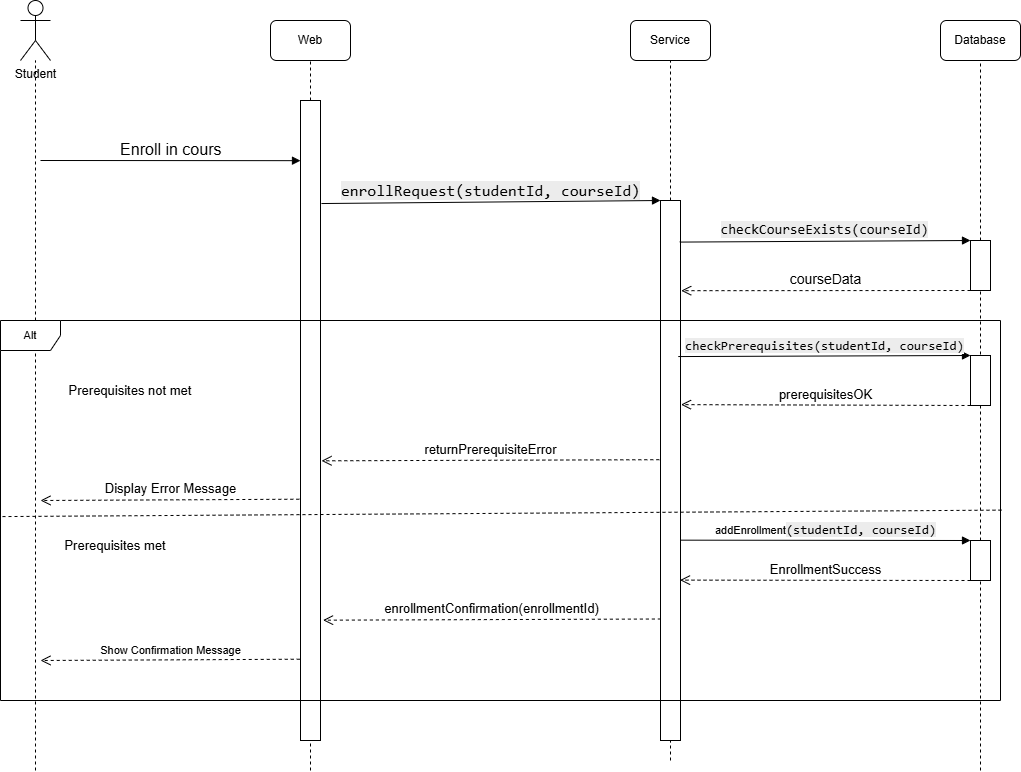

The diagram above was exported from draw.io. Its source (the exported page's mxGraphModel, read from the mxfile embedded in the PNG):
<mxGraphModel dx="1591" dy="877" grid="1" gridSize="10" guides="1" tooltips="1" connect="1" arrows="1" fold="1" page="1" pageScale="1" pageWidth="1100" pageHeight="850" math="0" shadow="0">
  <root>
    <mxCell id="0" />
    <mxCell id="1" parent="0" />
    <mxCell id="8zQfBW9iVZEoiBxNEP2_-1" value="Student" style="shape=umlActor;verticalLabelPosition=bottom;verticalAlign=top;html=1;outlineConnect=0;horizontal=1;" vertex="1" parent="1">
      <mxGeometry x="50" y="20" width="30" height="60" as="geometry" />
    </mxCell>
    <mxCell id="8zQfBW9iVZEoiBxNEP2_-2" value="Web" style="rounded=1;whiteSpace=wrap;html=1;" vertex="1" parent="1">
      <mxGeometry x="300" y="40" width="80" height="40" as="geometry" />
    </mxCell>
    <mxCell id="8zQfBW9iVZEoiBxNEP2_-3" value="Service" style="rounded=1;whiteSpace=wrap;html=1;" vertex="1" parent="1">
      <mxGeometry x="660" y="40" width="80" height="40" as="geometry" />
    </mxCell>
    <mxCell id="8zQfBW9iVZEoiBxNEP2_-4" value="Database" style="rounded=1;whiteSpace=wrap;html=1;" vertex="1" parent="1">
      <mxGeometry x="970" y="40" width="80" height="40" as="geometry" />
    </mxCell>
    <mxCell id="8zQfBW9iVZEoiBxNEP2_-6" value="" style="endArrow=none;dashed=1;html=1;rounded=0;" edge="1" parent="1" target="8zQfBW9iVZEoiBxNEP2_-1">
      <mxGeometry width="50" height="50" relative="1" as="geometry">
        <mxPoint x="65" y="790" as="sourcePoint" />
        <mxPoint x="570" y="240" as="targetPoint" />
      </mxGeometry>
    </mxCell>
    <mxCell id="8zQfBW9iVZEoiBxNEP2_-7" value="" style="endArrow=none;dashed=1;html=1;rounded=0;entryX=0.5;entryY=1;entryDx=0;entryDy=0;" edge="1" parent="1" source="8zQfBW9iVZEoiBxNEP2_-10" target="8zQfBW9iVZEoiBxNEP2_-2">
      <mxGeometry width="50" height="50" relative="1" as="geometry">
        <mxPoint x="340" y="790" as="sourcePoint" />
        <mxPoint x="580" y="400" as="targetPoint" />
      </mxGeometry>
    </mxCell>
    <mxCell id="8zQfBW9iVZEoiBxNEP2_-8" value="" style="endArrow=none;dashed=1;html=1;rounded=0;entryX=0.5;entryY=1;entryDx=0;entryDy=0;" edge="1" parent="1" source="8zQfBW9iVZEoiBxNEP2_-13" target="8zQfBW9iVZEoiBxNEP2_-3">
      <mxGeometry width="50" height="50" relative="1" as="geometry">
        <mxPoint x="700" y="780" as="sourcePoint" />
        <mxPoint x="710" y="100" as="targetPoint" />
      </mxGeometry>
    </mxCell>
    <mxCell id="8zQfBW9iVZEoiBxNEP2_-9" value="" style="endArrow=none;dashed=1;html=1;rounded=0;entryX=0.5;entryY=1;entryDx=0;entryDy=0;" edge="1" parent="1" source="8zQfBW9iVZEoiBxNEP2_-15" target="8zQfBW9iVZEoiBxNEP2_-4">
      <mxGeometry width="50" height="50" relative="1" as="geometry">
        <mxPoint x="1010" y="790" as="sourcePoint" />
        <mxPoint x="580" y="400" as="targetPoint" />
      </mxGeometry>
    </mxCell>
    <mxCell id="8zQfBW9iVZEoiBxNEP2_-11" value="" style="endArrow=none;dashed=1;html=1;rounded=0;entryX=0.5;entryY=1;entryDx=0;entryDy=0;" edge="1" parent="1" target="8zQfBW9iVZEoiBxNEP2_-10">
      <mxGeometry width="50" height="50" relative="1" as="geometry">
        <mxPoint x="340" y="790" as="sourcePoint" />
        <mxPoint x="340" y="80" as="targetPoint" />
      </mxGeometry>
    </mxCell>
    <mxCell id="8zQfBW9iVZEoiBxNEP2_-10" value="" style="rounded=0;whiteSpace=wrap;html=1;" vertex="1" parent="1">
      <mxGeometry x="330" y="120" width="20" height="640" as="geometry" />
    </mxCell>
    <mxCell id="8zQfBW9iVZEoiBxNEP2_-14" value="" style="endArrow=none;dashed=1;html=1;rounded=0;entryX=0.5;entryY=1;entryDx=0;entryDy=0;" edge="1" parent="1" target="8zQfBW9iVZEoiBxNEP2_-13">
      <mxGeometry width="50" height="50" relative="1" as="geometry">
        <mxPoint x="700" y="780" as="sourcePoint" />
        <mxPoint x="700" y="80" as="targetPoint" />
      </mxGeometry>
    </mxCell>
    <mxCell id="8zQfBW9iVZEoiBxNEP2_-13" value="" style="rounded=0;whiteSpace=wrap;html=1;" vertex="1" parent="1">
      <mxGeometry x="690" y="220" width="20" height="540" as="geometry" />
    </mxCell>
    <mxCell id="8zQfBW9iVZEoiBxNEP2_-16" value="" style="endArrow=none;dashed=1;html=1;rounded=0;entryX=0.5;entryY=1;entryDx=0;entryDy=0;" edge="1" parent="1" source="8zQfBW9iVZEoiBxNEP2_-43" target="8zQfBW9iVZEoiBxNEP2_-15">
      <mxGeometry width="50" height="50" relative="1" as="geometry">
        <mxPoint x="1010" y="790" as="sourcePoint" />
        <mxPoint x="1010" y="80" as="targetPoint" />
      </mxGeometry>
    </mxCell>
    <mxCell id="8zQfBW9iVZEoiBxNEP2_-15" value="" style="rounded=0;whiteSpace=wrap;html=1;" vertex="1" parent="1">
      <mxGeometry x="1000" y="260" width="20" height="50" as="geometry" />
    </mxCell>
    <mxCell id="8zQfBW9iVZEoiBxNEP2_-30" value="" style="rounded=0;whiteSpace=wrap;html=1;" vertex="1" parent="1">
      <mxGeometry x="1000" y="375" width="20" height="50" as="geometry" />
    </mxCell>
    <mxCell id="8zQfBW9iVZEoiBxNEP2_-32" value="&lt;font style=&quot;font-size: 14px;&quot;&gt;courseData&lt;/font&gt;" style="html=1;verticalAlign=bottom;endArrow=open;dashed=1;endSize=8;curved=0;rounded=0;entryX=1.035;entryY=0.167;entryDx=0;entryDy=0;entryPerimeter=0;exitX=0;exitY=1;exitDx=0;exitDy=0;" edge="1" parent="1" source="8zQfBW9iVZEoiBxNEP2_-15" target="8zQfBW9iVZEoiBxNEP2_-13">
      <mxGeometry relative="1" as="geometry">
        <mxPoint x="940" y="410" as="sourcePoint" />
        <mxPoint x="860" y="410" as="targetPoint" />
      </mxGeometry>
    </mxCell>
    <mxCell id="8zQfBW9iVZEoiBxNEP2_-33" value="Enroll in cours" style="verticalAlign=bottom;endArrow=block;curved=0;rounded=0;entryX=0;entryY=0.094;entryDx=0;entryDy=0;entryPerimeter=0;movable=1;resizable=1;rotatable=1;deletable=1;editable=1;locked=0;connectable=1;fontSize=16;" edge="1" parent="1" target="8zQfBW9iVZEoiBxNEP2_-10">
      <mxGeometry width="80" relative="1" as="geometry">
        <mxPoint x="70" y="180" as="sourcePoint" />
        <mxPoint x="370" y="230" as="targetPoint" />
        <mxPoint as="offset" />
      </mxGeometry>
    </mxCell>
    <mxCell id="8zQfBW9iVZEoiBxNEP2_-34" value="&lt;span style=&quot;font-family: Consolas, &amp;quot;Courier New&amp;quot;, monospace; font-size: 16px; white-space-collapse: preserve; background-color: rgb(236, 236, 236);&quot;&gt;enrollRequest&lt;/span&gt;&lt;span style=&quot;font-family: Consolas, &amp;quot;Courier New&amp;quot;, monospace; font-size: 16px; white-space-collapse: preserve; background-color: rgb(236, 236, 236);&quot;&gt;(&lt;/span&gt;&lt;span style=&quot;font-family: Consolas, &amp;quot;Courier New&amp;quot;, monospace; font-size: 16px; white-space-collapse: preserve; background-color: rgb(236, 236, 236);&quot;&gt;studentId&lt;/span&gt;&lt;span style=&quot;font-family: Consolas, &amp;quot;Courier New&amp;quot;, monospace; font-size: 16px; white-space-collapse: preserve; background-color: rgb(236, 236, 236);&quot;&gt;,&lt;/span&gt;&lt;span style=&quot;font-family: Consolas, &amp;quot;Courier New&amp;quot;, monospace; font-size: 16px; white-space-collapse: preserve; background-color: rgb(236, 236, 236);&quot;&gt; courseId&lt;/span&gt;&lt;span style=&quot;font-family: Consolas, &amp;quot;Courier New&amp;quot;, monospace; font-size: 16px; white-space-collapse: preserve; background-color: rgb(236, 236, 236);&quot;&gt;)&lt;/span&gt;" style="html=1;verticalAlign=bottom;endArrow=block;curved=0;rounded=0;strokeColor=default;align=center;fontFamily=Helvetica;fontSize=11;fontColor=default;labelBackgroundColor=default;exitX=1.047;exitY=0.161;exitDx=0;exitDy=0;exitPerimeter=0;entryX=0;entryY=0;entryDx=0;entryDy=0;" edge="1" parent="1" source="8zQfBW9iVZEoiBxNEP2_-10" target="8zQfBW9iVZEoiBxNEP2_-13">
      <mxGeometry width="80" relative="1" as="geometry">
        <mxPoint x="440" y="230" as="sourcePoint" />
        <mxPoint x="520" y="230" as="targetPoint" />
      </mxGeometry>
    </mxCell>
    <mxCell id="8zQfBW9iVZEoiBxNEP2_-36" value="&lt;span style=&quot;font-family: Consolas, &amp;quot;Courier New&amp;quot;, monospace; font-size: 14px; white-space-collapse: preserve; background-color: rgb(236, 236, 236);&quot;&gt;checkCourseExists&lt;/span&gt;&lt;span style=&quot;font-family: Consolas, &amp;quot;Courier New&amp;quot;, monospace; font-size: 14px; white-space-collapse: preserve; background-color: rgb(236, 236, 236);&quot;&gt;(&lt;/span&gt;&lt;span style=&quot;font-family: Consolas, &amp;quot;Courier New&amp;quot;, monospace; font-size: 14px; white-space-collapse: preserve; background-color: rgb(236, 236, 236);&quot;&gt;courseId&lt;/span&gt;&lt;span style=&quot;font-family: Consolas, &amp;quot;Courier New&amp;quot;, monospace; font-size: 14px; white-space-collapse: preserve; background-color: rgb(236, 236, 236);&quot;&gt;)&lt;/span&gt;" style="html=1;verticalAlign=bottom;endArrow=block;curved=0;rounded=0;strokeColor=default;align=center;fontFamily=Helvetica;fontSize=11;fontColor=default;labelBackgroundColor=default;entryX=0;entryY=0;entryDx=0;entryDy=0;exitX=0.962;exitY=0.077;exitDx=0;exitDy=0;exitPerimeter=0;" edge="1" parent="1" source="8zQfBW9iVZEoiBxNEP2_-13" target="8zQfBW9iVZEoiBxNEP2_-15">
      <mxGeometry width="80" relative="1" as="geometry">
        <mxPoint x="790" y="290" as="sourcePoint" />
        <mxPoint x="870" y="290" as="targetPoint" />
      </mxGeometry>
    </mxCell>
    <mxCell id="8zQfBW9iVZEoiBxNEP2_-37" value="&lt;font style=&quot;font-size: 13px;&quot;&gt;&lt;span style=&quot;font-family: Consolas, &amp;quot;Courier New&amp;quot;, monospace; white-space-collapse: preserve; background-color: rgb(236, 236, 236);&quot;&gt;checkPrerequisites&lt;/span&gt;&lt;span style=&quot;font-family: Consolas, &amp;quot;Courier New&amp;quot;, monospace; white-space-collapse: preserve; background-color: rgb(236, 236, 236);&quot;&gt;(&lt;/span&gt;&lt;span style=&quot;font-family: Consolas, &amp;quot;Courier New&amp;quot;, monospace; white-space-collapse: preserve; background-color: rgb(236, 236, 236);&quot;&gt;studentId&lt;/span&gt;&lt;span style=&quot;font-family: Consolas, &amp;quot;Courier New&amp;quot;, monospace; white-space-collapse: preserve; background-color: rgb(236, 236, 236);&quot;&gt;,&lt;/span&gt;&lt;span style=&quot;font-family: Consolas, &amp;quot;Courier New&amp;quot;, monospace; white-space-collapse: preserve; background-color: rgb(236, 236, 236);&quot;&gt; courseId&lt;/span&gt;&lt;span style=&quot;font-family: Consolas, &amp;quot;Courier New&amp;quot;, monospace; white-space-collapse: preserve; background-color: rgb(236, 236, 236);&quot;&gt;)&lt;/span&gt;&lt;/font&gt;" style="html=1;verticalAlign=bottom;endArrow=block;curved=0;rounded=0;strokeColor=default;align=center;fontFamily=Helvetica;fontSize=11;fontColor=default;labelBackgroundColor=default;exitX=0.889;exitY=0.289;exitDx=0;exitDy=0;exitPerimeter=0;entryX=0;entryY=0;entryDx=0;entryDy=0;" edge="1" parent="1" source="8zQfBW9iVZEoiBxNEP2_-13" target="8zQfBW9iVZEoiBxNEP2_-30">
      <mxGeometry width="80" relative="1" as="geometry">
        <mxPoint x="790" y="400" as="sourcePoint" />
        <mxPoint x="870" y="400" as="targetPoint" />
      </mxGeometry>
    </mxCell>
    <mxCell id="8zQfBW9iVZEoiBxNEP2_-38" value="&lt;font style=&quot;font-size: 13px;&quot;&gt;prerequisitesOK&lt;/font&gt;" style="html=1;verticalAlign=bottom;endArrow=open;dashed=1;endSize=8;curved=0;rounded=0;strokeColor=default;align=center;fontFamily=Helvetica;fontSize=11;fontColor=default;labelBackgroundColor=default;exitX=0;exitY=1;exitDx=0;exitDy=0;entryX=1.025;entryY=0.378;entryDx=0;entryDy=0;entryPerimeter=0;" edge="1" parent="1" source="8zQfBW9iVZEoiBxNEP2_-30" target="8zQfBW9iVZEoiBxNEP2_-13">
      <mxGeometry relative="1" as="geometry">
        <mxPoint x="900" y="480" as="sourcePoint" />
        <mxPoint x="820" y="480" as="targetPoint" />
      </mxGeometry>
    </mxCell>
    <mxCell id="8zQfBW9iVZEoiBxNEP2_-39" value="&lt;font style=&quot;font-size: 13px;&quot;&gt;returnPrerequisiteError&lt;/font&gt;" style="html=1;verticalAlign=bottom;endArrow=open;dashed=1;endSize=8;curved=0;rounded=0;strokeColor=default;align=center;fontFamily=Helvetica;fontSize=11;fontColor=default;labelBackgroundColor=default;entryX=1.052;entryY=0.563;entryDx=0;entryDy=0;entryPerimeter=0;exitX=-0.059;exitY=0.48;exitDx=0;exitDy=0;exitPerimeter=0;" edge="1" parent="1" source="8zQfBW9iVZEoiBxNEP2_-13" target="8zQfBW9iVZEoiBxNEP2_-10">
      <mxGeometry relative="1" as="geometry">
        <mxPoint x="610" y="400" as="sourcePoint" />
        <mxPoint x="530" y="400" as="targetPoint" />
      </mxGeometry>
    </mxCell>
    <mxCell id="8zQfBW9iVZEoiBxNEP2_-40" value="&lt;font style=&quot;font-size: 13px;&quot;&gt;Display Error Message&lt;/font&gt;" style="html=1;verticalAlign=bottom;endArrow=open;dashed=1;endSize=8;curved=0;rounded=0;strokeColor=default;align=center;fontFamily=Helvetica;fontSize=11;fontColor=default;labelBackgroundColor=default;exitX=-0.059;exitY=0.623;exitDx=0;exitDy=0;exitPerimeter=0;" edge="1" parent="1" source="8zQfBW9iVZEoiBxNEP2_-10">
      <mxGeometry relative="1" as="geometry">
        <mxPoint x="420" y="510" as="sourcePoint" />
        <mxPoint x="70" y="520" as="targetPoint" />
      </mxGeometry>
    </mxCell>
    <mxCell id="8zQfBW9iVZEoiBxNEP2_-44" value="" style="endArrow=none;dashed=1;html=1;rounded=0;entryX=0.5;entryY=1;entryDx=0;entryDy=0;" edge="1" parent="1" target="8zQfBW9iVZEoiBxNEP2_-43">
      <mxGeometry width="50" height="50" relative="1" as="geometry">
        <mxPoint x="1010" y="790" as="sourcePoint" />
        <mxPoint x="1010" y="310" as="targetPoint" />
      </mxGeometry>
    </mxCell>
    <mxCell id="8zQfBW9iVZEoiBxNEP2_-43" value="" style="rounded=0;whiteSpace=wrap;html=1;fontFamily=Helvetica;fontSize=11;fontColor=default;labelBackgroundColor=default;" vertex="1" parent="1">
      <mxGeometry x="1000" y="560" width="20" height="40" as="geometry" />
    </mxCell>
    <mxCell id="8zQfBW9iVZEoiBxNEP2_-45" value="addEnrollment&lt;span style=&quot;font-size: 13px; white-space-collapse: preserve; font-family: Consolas, &amp;quot;Courier New&amp;quot;, monospace; background-color: rgb(236, 236, 236);&quot;&gt;(&lt;/span&gt;&lt;span style=&quot;font-size: 13px; white-space-collapse: preserve; font-family: Consolas, &amp;quot;Courier New&amp;quot;, monospace; background-color: rgb(236, 236, 236);&quot;&gt;studentId&lt;/span&gt;&lt;span style=&quot;font-size: 13px; white-space-collapse: preserve; font-family: Consolas, &amp;quot;Courier New&amp;quot;, monospace; background-color: rgb(236, 236, 236);&quot;&gt;,&lt;/span&gt;&lt;span style=&quot;font-size: 13px; white-space-collapse: preserve; font-family: Consolas, &amp;quot;Courier New&amp;quot;, monospace; background-color: rgb(236, 236, 236);&quot;&gt; courseId&lt;/span&gt;&lt;span style=&quot;font-size: 13px; white-space-collapse: preserve; font-family: Consolas, &amp;quot;Courier New&amp;quot;, monospace; background-color: rgb(236, 236, 236);&quot;&gt;)&lt;/span&gt;" style="html=1;verticalAlign=bottom;endArrow=block;curved=0;rounded=0;strokeColor=default;align=center;fontFamily=Helvetica;fontSize=11;fontColor=default;labelBackgroundColor=default;exitX=0.995;exitY=0.629;exitDx=0;exitDy=0;exitPerimeter=0;entryX=0;entryY=0;entryDx=0;entryDy=0;" edge="1" parent="1" source="8zQfBW9iVZEoiBxNEP2_-13" target="8zQfBW9iVZEoiBxNEP2_-43">
      <mxGeometry width="80" relative="1" as="geometry">
        <mxPoint x="860" y="560" as="sourcePoint" />
        <mxPoint x="940" y="560" as="targetPoint" />
      </mxGeometry>
    </mxCell>
    <mxCell id="8zQfBW9iVZEoiBxNEP2_-46" value="&lt;font style=&quot;font-size: 13px;&quot;&gt;EnrollmentSuccess&lt;/font&gt;" style="html=1;verticalAlign=bottom;endArrow=open;dashed=1;endSize=8;curved=0;rounded=0;strokeColor=default;align=center;fontFamily=Helvetica;fontSize=11;fontColor=default;labelBackgroundColor=default;entryX=0.976;entryY=0.703;entryDx=0;entryDy=0;entryPerimeter=0;exitX=0;exitY=1;exitDx=0;exitDy=0;" edge="1" parent="1" source="8zQfBW9iVZEoiBxNEP2_-43" target="8zQfBW9iVZEoiBxNEP2_-13">
      <mxGeometry relative="1" as="geometry">
        <mxPoint x="940" y="560" as="sourcePoint" />
        <mxPoint x="860" y="560" as="targetPoint" />
      </mxGeometry>
    </mxCell>
    <mxCell id="8zQfBW9iVZEoiBxNEP2_-47" value="&lt;font style=&quot;font-size: 13px;&quot;&gt;enrollmentConfirmation(enrollmentId)&lt;/font&gt;" style="html=1;verticalAlign=bottom;endArrow=open;dashed=1;endSize=8;curved=0;rounded=0;strokeColor=default;align=center;fontFamily=Helvetica;fontSize=11;fontColor=default;labelBackgroundColor=default;entryX=1.127;entryY=0.812;entryDx=0;entryDy=0;entryPerimeter=0;exitX=0.019;exitY=0.775;exitDx=0;exitDy=0;exitPerimeter=0;" edge="1" parent="1" source="8zQfBW9iVZEoiBxNEP2_-13" target="8zQfBW9iVZEoiBxNEP2_-10">
      <mxGeometry relative="1" as="geometry">
        <mxPoint x="630" y="640" as="sourcePoint" />
        <mxPoint x="520" y="640" as="targetPoint" />
      </mxGeometry>
    </mxCell>
    <mxCell id="8zQfBW9iVZEoiBxNEP2_-48" value="Show Confirmation Message" style="html=1;verticalAlign=bottom;endArrow=open;dashed=1;endSize=8;curved=0;rounded=0;strokeColor=default;align=center;fontFamily=Helvetica;fontSize=11;fontColor=default;labelBackgroundColor=default;exitX=-0.039;exitY=0.873;exitDx=0;exitDy=0;exitPerimeter=0;" edge="1" parent="1" source="8zQfBW9iVZEoiBxNEP2_-10">
      <mxGeometry relative="1" as="geometry">
        <mxPoint x="290" y="630" as="sourcePoint" />
        <mxPoint x="70" y="680" as="targetPoint" />
      </mxGeometry>
    </mxCell>
    <mxCell id="R-uKSfdHwzg5xybCaqZb-1" value="Alt" style="shape=umlFrame;whiteSpace=wrap;html=1;pointerEvents=0;fontFamily=Helvetica;fontSize=11;fontColor=default;labelBackgroundColor=default;" vertex="1" parent="1">
      <mxGeometry x="30" y="340" width="1000" height="380" as="geometry" />
    </mxCell>
    <mxCell id="R-uKSfdHwzg5xybCaqZb-2" value="Prerequisites not met" style="text;html=1;whiteSpace=wrap;strokeColor=none;fillColor=none;align=center;verticalAlign=middle;rounded=0;fontFamily=Helvetica;fontSize=13;fontColor=default;labelBackgroundColor=default;" vertex="1" parent="1">
      <mxGeometry x="90" y="395" width="140" height="30" as="geometry" />
    </mxCell>
    <mxCell id="R-uKSfdHwzg5xybCaqZb-3" value="&lt;font&gt;Prerequisites met&lt;/font&gt;" style="text;html=1;whiteSpace=wrap;strokeColor=none;fillColor=none;align=center;verticalAlign=middle;rounded=0;fontFamily=Helvetica;fontSize=13;fontColor=default;labelBackgroundColor=default;" vertex="1" parent="1">
      <mxGeometry x="70" y="550" width="150" height="30" as="geometry" />
    </mxCell>
    <mxCell id="R-uKSfdHwzg5xybCaqZb-6" value="" style="endArrow=none;dashed=1;html=1;rounded=0;strokeColor=default;align=center;verticalAlign=bottom;fontFamily=Helvetica;fontSize=11;fontColor=default;labelBackgroundColor=default;curved=0;exitX=0.002;exitY=0.516;exitDx=0;exitDy=0;exitPerimeter=0;entryX=1.002;entryY=0.499;entryDx=0;entryDy=0;entryPerimeter=0;" edge="1" parent="1" source="R-uKSfdHwzg5xybCaqZb-1" target="R-uKSfdHwzg5xybCaqZb-1">
      <mxGeometry width="50" height="50" relative="1" as="geometry">
        <mxPoint x="420" y="590" as="sourcePoint" />
        <mxPoint x="470" y="540" as="targetPoint" />
      </mxGeometry>
    </mxCell>
  </root>
</mxGraphModel>